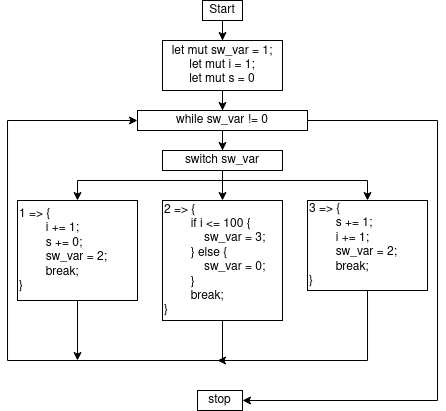

The diagram above was exported from draw.io. Its source (the exported page's mxGraphModel, read from the mxfile embedded in the PNG):
<mxGraphModel dx="517" dy="414" grid="1" gridSize="10" guides="1" tooltips="1" connect="1" arrows="1" fold="1" page="1" pageScale="1" pageWidth="850" pageHeight="1100" math="0" shadow="0">
  <root>
    <mxCell id="0" />
    <mxCell id="1" parent="0" />
    <mxCell id="VSoTR6ystO5eTC0un1_J-26" style="edgeStyle=orthogonalEdgeStyle;rounded=0;orthogonalLoop=1;jettySize=auto;html=1;entryX=0.5;entryY=0;entryDx=0;entryDy=0;" edge="1" parent="1" source="VSoTR6ystO5eTC0un1_J-17" target="VSoTR6ystO5eTC0un1_J-18">
      <mxGeometry relative="1" as="geometry" />
    </mxCell>
    <mxCell id="VSoTR6ystO5eTC0un1_J-17" value="Start" style="rounded=0;whiteSpace=wrap;html=1;" vertex="1" parent="1">
      <mxGeometry x="225" y="90" width="40" height="20" as="geometry" />
    </mxCell>
    <mxCell id="VSoTR6ystO5eTC0un1_J-27" style="edgeStyle=orthogonalEdgeStyle;rounded=0;orthogonalLoop=1;jettySize=auto;html=1;entryX=0.5;entryY=0;entryDx=0;entryDy=0;" edge="1" parent="1" source="VSoTR6ystO5eTC0un1_J-18" target="VSoTR6ystO5eTC0un1_J-19">
      <mxGeometry relative="1" as="geometry" />
    </mxCell>
    <mxCell id="VSoTR6ystO5eTC0un1_J-18" value="&lt;div align=&quot;center&quot;&gt;let mut sw_var = 1;&lt;/div&gt;&lt;div align=&quot;center&quot;&gt;let mut i = 1;&lt;/div&gt;&lt;div align=&quot;center&quot;&gt;let mut s = 0&lt;br&gt;&lt;/div&gt;" style="rounded=0;whiteSpace=wrap;html=1;align=center;" vertex="1" parent="1">
      <mxGeometry x="185" y="130" width="120" height="50" as="geometry" />
    </mxCell>
    <mxCell id="VSoTR6ystO5eTC0un1_J-28" style="edgeStyle=orthogonalEdgeStyle;rounded=0;orthogonalLoop=1;jettySize=auto;html=1;entryX=0.5;entryY=0;entryDx=0;entryDy=0;" edge="1" parent="1" source="VSoTR6ystO5eTC0un1_J-19" target="VSoTR6ystO5eTC0un1_J-20">
      <mxGeometry relative="1" as="geometry" />
    </mxCell>
    <mxCell id="VSoTR6ystO5eTC0un1_J-42" style="edgeStyle=orthogonalEdgeStyle;rounded=0;orthogonalLoop=1;jettySize=auto;html=1;entryX=1;entryY=0.5;entryDx=0;entryDy=0;" edge="1" parent="1" source="VSoTR6ystO5eTC0un1_J-19" target="VSoTR6ystO5eTC0un1_J-24">
      <mxGeometry relative="1" as="geometry">
        <Array as="points">
          <mxPoint x="460" y="210" />
          <mxPoint x="460" y="490" />
        </Array>
      </mxGeometry>
    </mxCell>
    <mxCell id="VSoTR6ystO5eTC0un1_J-19" value="while sw_var != 0" style="rounded=0;whiteSpace=wrap;html=1;" vertex="1" parent="1">
      <mxGeometry x="160" y="200" width="170" height="20" as="geometry" />
    </mxCell>
    <mxCell id="VSoTR6ystO5eTC0un1_J-29" style="edgeStyle=orthogonalEdgeStyle;rounded=0;orthogonalLoop=1;jettySize=auto;html=1;entryX=0.5;entryY=0;entryDx=0;entryDy=0;" edge="1" parent="1" source="VSoTR6ystO5eTC0un1_J-20" target="VSoTR6ystO5eTC0un1_J-21">
      <mxGeometry relative="1" as="geometry">
        <Array as="points">
          <mxPoint x="245" y="270" />
          <mxPoint x="100" y="270" />
        </Array>
      </mxGeometry>
    </mxCell>
    <mxCell id="VSoTR6ystO5eTC0un1_J-30" style="edgeStyle=orthogonalEdgeStyle;rounded=0;orthogonalLoop=1;jettySize=auto;html=1;entryX=0.5;entryY=0;entryDx=0;entryDy=0;" edge="1" parent="1" source="VSoTR6ystO5eTC0un1_J-20" target="VSoTR6ystO5eTC0un1_J-22">
      <mxGeometry relative="1" as="geometry" />
    </mxCell>
    <mxCell id="VSoTR6ystO5eTC0un1_J-31" style="edgeStyle=orthogonalEdgeStyle;rounded=0;orthogonalLoop=1;jettySize=auto;html=1;entryX=0.5;entryY=0;entryDx=0;entryDy=0;" edge="1" parent="1" source="VSoTR6ystO5eTC0un1_J-20" target="VSoTR6ystO5eTC0un1_J-23">
      <mxGeometry relative="1" as="geometry">
        <Array as="points">
          <mxPoint x="245" y="270" />
          <mxPoint x="390" y="270" />
        </Array>
      </mxGeometry>
    </mxCell>
    <mxCell id="VSoTR6ystO5eTC0un1_J-20" value="switch sw_var" style="rounded=0;whiteSpace=wrap;html=1;" vertex="1" parent="1">
      <mxGeometry x="185" y="240" width="120" height="20" as="geometry" />
    </mxCell>
    <mxCell id="VSoTR6ystO5eTC0un1_J-39" style="edgeStyle=orthogonalEdgeStyle;rounded=0;orthogonalLoop=1;jettySize=auto;html=1;" edge="1" parent="1" source="VSoTR6ystO5eTC0un1_J-21">
      <mxGeometry relative="1" as="geometry">
        <mxPoint x="100" y="450" as="targetPoint" />
      </mxGeometry>
    </mxCell>
    <mxCell id="VSoTR6ystO5eTC0un1_J-21" value="&lt;div align=&quot;left&quot;&gt;1 =&amp;gt; {&lt;/div&gt;&lt;div align=&quot;left&quot;&gt;&lt;span style=&quot;white-space: pre;&quot;&gt;&#09;&lt;/span&gt;i += 1;&lt;/div&gt;&lt;div align=&quot;left&quot;&gt;&lt;span style=&quot;white-space: pre;&quot;&gt;&#09;&lt;/span&gt;s += 0;&lt;/div&gt;&lt;div align=&quot;left&quot;&gt;&lt;span style=&quot;white-space: pre;&quot;&gt;&#09;&lt;/span&gt;sw_var = 2;&lt;/div&gt;&lt;div align=&quot;left&quot;&gt;&lt;span style=&quot;white-space: pre;&quot;&gt;&#09;&lt;/span&gt;break;&lt;br&gt;&lt;/div&gt;&lt;div align=&quot;left&quot;&gt;}&lt;br&gt;&lt;/div&gt;" style="rounded=0;whiteSpace=wrap;html=1;align=left;" vertex="1" parent="1">
      <mxGeometry x="40" y="290" width="120" height="100" as="geometry" />
    </mxCell>
    <mxCell id="VSoTR6ystO5eTC0un1_J-32" style="edgeStyle=orthogonalEdgeStyle;rounded=0;orthogonalLoop=1;jettySize=auto;html=1;entryX=0;entryY=0.5;entryDx=0;entryDy=0;" edge="1" parent="1" source="VSoTR6ystO5eTC0un1_J-22" target="VSoTR6ystO5eTC0un1_J-19">
      <mxGeometry relative="1" as="geometry">
        <Array as="points">
          <mxPoint x="245" y="450" />
          <mxPoint x="30" y="450" />
          <mxPoint x="30" y="210" />
        </Array>
      </mxGeometry>
    </mxCell>
    <mxCell id="VSoTR6ystO5eTC0un1_J-22" value="&lt;div align=&quot;left&quot;&gt;2 =&amp;gt; {&lt;/div&gt;&lt;div align=&quot;left&quot;&gt;&lt;span style=&quot;white-space: pre;&quot;&gt;&#09;&lt;/span&gt;if i &amp;lt;= 100 {&lt;/div&gt;&lt;div align=&quot;left&quot;&gt;&lt;span style=&quot;white-space: pre;&quot;&gt;            s&lt;/span&gt;w_var = 3;&lt;/div&gt;&lt;div align=&quot;left&quot;&gt;&lt;span style=&quot;white-space: pre;&quot;&gt;&#09;&lt;/span&gt;} else {&lt;/div&gt;&lt;div align=&quot;left&quot;&gt;&lt;span style=&quot;white-space: pre;&quot;&gt;&#09;&lt;/span&gt;&amp;nbsp;&amp;nbsp;&amp;nbsp; sw_var = 0;&lt;br&gt;&lt;/div&gt;&lt;div align=&quot;left&quot;&gt;&lt;span style=&quot;white-space: pre;&quot;&gt;&#09;&lt;/span&gt;}&lt;/div&gt;&lt;div align=&quot;left&quot;&gt;&lt;span style=&quot;white-space: pre;&quot;&gt;&#09;&lt;/span&gt;break;&lt;/div&gt;&lt;div align=&quot;left&quot;&gt;}&lt;br&gt;&lt;/div&gt;" style="rounded=0;whiteSpace=wrap;html=1;align=left;" vertex="1" parent="1">
      <mxGeometry x="185" y="290" width="120" height="120" as="geometry" />
    </mxCell>
    <mxCell id="VSoTR6ystO5eTC0un1_J-41" style="edgeStyle=orthogonalEdgeStyle;rounded=0;orthogonalLoop=1;jettySize=auto;html=1;" edge="1" parent="1" source="VSoTR6ystO5eTC0un1_J-23">
      <mxGeometry relative="1" as="geometry">
        <mxPoint x="240" y="450" as="targetPoint" />
        <Array as="points">
          <mxPoint x="390" y="450" />
        </Array>
      </mxGeometry>
    </mxCell>
    <mxCell id="VSoTR6ystO5eTC0un1_J-23" value="&lt;div align=&quot;left&quot;&gt;3 =&amp;gt; {&lt;/div&gt;&lt;div align=&quot;left&quot;&gt;&lt;span style=&quot;white-space: pre;&quot;&gt;&#09;&lt;/span&gt;s += 1;&lt;/div&gt;&lt;div align=&quot;left&quot;&gt;&lt;span style=&quot;white-space: pre;&quot;&gt;&#09;&lt;/span&gt;i += 1;&lt;/div&gt;&lt;div align=&quot;left&quot;&gt;&lt;span style=&quot;white-space: pre;&quot;&gt;&#09;&lt;/span&gt;sw_var = 2;&lt;/div&gt;&lt;div align=&quot;left&quot;&gt;&lt;span style=&quot;white-space: pre;&quot;&gt;&#09;&lt;/span&gt;break;&lt;br&gt;&lt;/div&gt;&lt;div align=&quot;left&quot;&gt;}&lt;br&gt;&lt;/div&gt;" style="rounded=0;whiteSpace=wrap;html=1;align=left;" vertex="1" parent="1">
      <mxGeometry x="330" y="290" width="120" height="90" as="geometry" />
    </mxCell>
    <mxCell id="VSoTR6ystO5eTC0un1_J-24" value="stop" style="rounded=0;whiteSpace=wrap;html=1;" vertex="1" parent="1">
      <mxGeometry x="220" y="480" width="45" height="20" as="geometry" />
    </mxCell>
  </root>
</mxGraphModel>